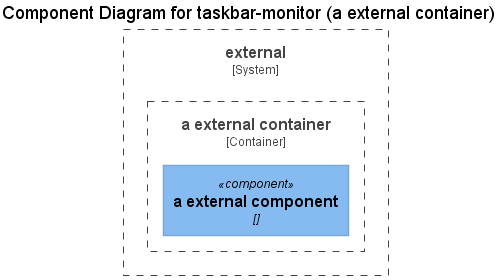

The diagram above was rendered by PlantUML. Its source (embedded in the PNG):
@startuml
!include https://raw.githubusercontent.com/plantuml-stdlib/C4-PlantUML/master/C4_Component.puml
!include https://raw.githubusercontent.com/plantuml-stdlib/C4-PlantUML/master/C4_Container.puml

SHOW_PERSON_OUTLINE()
LAYOUT_LANDSCAPE()
title Component Diagram for taskbar-monitor (a external container)
System_Boundary(a,"external", $link="taskbar-monitor-CONTAINER_a.html") {
Container_Boundary(acontainer,"a external container", $link="taskbar-monitor-COMPONENT_acontainer.html") {
Component(acontrol, "a external component", "", "")
}
}

@enduml